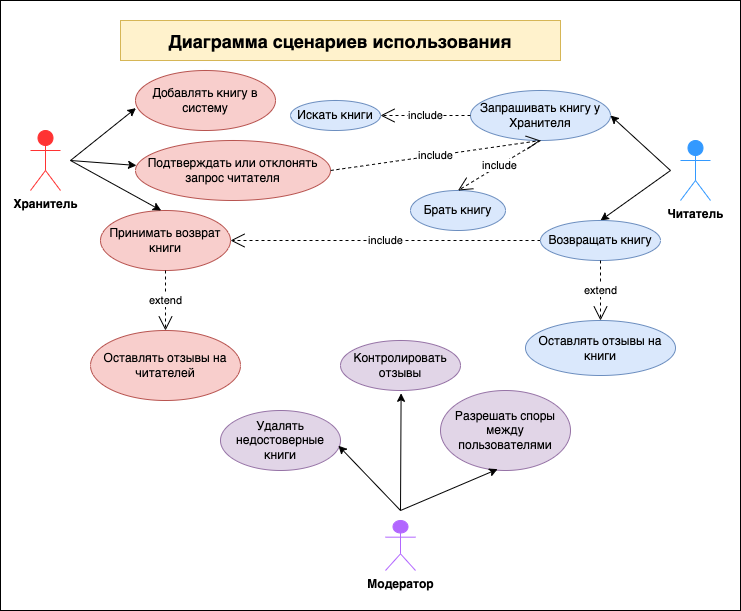

The diagram above was exported from draw.io. Its source (the exported page's mxGraphModel, read from the mxfile embedded in the PNG):
<mxGraphModel dx="1900" dy="699" grid="1" gridSize="10" guides="1" tooltips="1" connect="1" arrows="1" fold="1" page="1" pageScale="1" pageWidth="850" pageHeight="1100" math="0" shadow="0">
  <root>
    <mxCell id="0" />
    <mxCell id="1" parent="0" />
    <mxCell id="SEM33QBmuTcAm3EQJddY-2" value="Модератор" style="shape=umlActor;verticalLabelPosition=bottom;verticalAlign=top;html=1;outlineConnect=0;fontStyle=1;fillColor=light-dark(#B266FF,var(--ge-dark-color, #121212));strokeColor=light-dark(#B266FF,#000000);" vertex="1" parent="1">
      <mxGeometry x="265" y="580" width="30" height="50" as="geometry" />
    </mxCell>
    <mxCell id="SEM33QBmuTcAm3EQJddY-5" value="&lt;b&gt;Хранитель&lt;/b&gt;" style="shape=umlActor;verticalLabelPosition=bottom;verticalAlign=top;html=1;outlineConnect=0;fillColor=light-dark(#FF3333,var(--ge-dark-color, #121212));strokeColor=light-dark(#FF3333,#000000);" vertex="1" parent="1">
      <mxGeometry x="-90" y="190" width="30" height="60" as="geometry" />
    </mxCell>
    <mxCell id="SEM33QBmuTcAm3EQJddY-11" value="&lt;b&gt;Читатель&lt;/b&gt;" style="shape=umlActor;verticalLabelPosition=bottom;verticalAlign=top;html=1;outlineConnect=0;fillColor=light-dark(#3399FF,var(--ge-dark-color, #121212));strokeColor=light-dark(#3399FF,#000000);" vertex="1" parent="1">
      <mxGeometry x="560" y="200" width="30" height="60" as="geometry" />
    </mxCell>
    <mxCell id="SEM33QBmuTcAm3EQJddY-21" value="Запрашивать книгу у Хранителя" style="ellipse;whiteSpace=wrap;html=1;fillColor=#dae8fc;strokeColor=#6c8ebf;" vertex="1" parent="1">
      <mxGeometry x="350" y="150" width="140" height="50" as="geometry" />
    </mxCell>
    <mxCell id="SEM33QBmuTcAm3EQJddY-22" value="Искать книги" style="ellipse;whiteSpace=wrap;html=1;fillColor=#dae8fc;strokeColor=#6c8ebf;" vertex="1" parent="1">
      <mxGeometry x="170" y="160" width="90" height="30" as="geometry" />
    </mxCell>
    <mxCell id="SEM33QBmuTcAm3EQJddY-23" value="Брать книгу" style="ellipse;whiteSpace=wrap;html=1;fillColor=#dae8fc;strokeColor=#6c8ebf;" vertex="1" parent="1">
      <mxGeometry x="290" y="250" width="95" height="40" as="geometry" />
    </mxCell>
    <mxCell id="SEM33QBmuTcAm3EQJddY-28" value="" style="endArrow=classic;html=1;rounded=0;entryX=0.5;entryY=0;entryDx=0;entryDy=0;" edge="1" parent="1" target="SEM33QBmuTcAm3EQJddY-27">
      <mxGeometry width="50" height="50" relative="1" as="geometry">
        <mxPoint x="550" y="230" as="sourcePoint" />
        <mxPoint x="410" y="280" as="targetPoint" />
      </mxGeometry>
    </mxCell>
    <mxCell id="SEM33QBmuTcAm3EQJddY-29" value="Оставлять отзывы на книги" style="ellipse;whiteSpace=wrap;html=1;fillColor=#dae8fc;strokeColor=#6c8ebf;" vertex="1" parent="1">
      <mxGeometry x="405" y="380" width="150" height="55" as="geometry" />
    </mxCell>
    <mxCell id="SEM33QBmuTcAm3EQJddY-33" value="Добавлять книгу в систему" style="ellipse;whiteSpace=wrap;html=1;fillColor=#f8cecc;strokeColor=#b85450;" vertex="1" parent="1">
      <mxGeometry x="15" y="130" width="140" height="60" as="geometry" />
    </mxCell>
    <mxCell id="SEM33QBmuTcAm3EQJddY-34" value="Подтверждать или отклонять запрос читателя" style="ellipse;whiteSpace=wrap;html=1;fillColor=#f8cecc;strokeColor=#b85450;" vertex="1" parent="1">
      <mxGeometry x="15" y="200" width="195" height="60" as="geometry" />
    </mxCell>
    <mxCell id="SEM33QBmuTcAm3EQJddY-35" value="Принимать возврат книги" style="ellipse;whiteSpace=wrap;html=1;fillColor=#f8cecc;strokeColor=#b85450;" vertex="1" parent="1">
      <mxGeometry x="-20" y="270" width="130" height="60" as="geometry" />
    </mxCell>
    <mxCell id="SEM33QBmuTcAm3EQJddY-36" value="" style="endArrow=classic;html=1;rounded=0;entryX=0.003;entryY=0.627;entryDx=0;entryDy=0;entryPerimeter=0;" edge="1" parent="1" target="SEM33QBmuTcAm3EQJddY-33">
      <mxGeometry width="50" height="50" relative="1" as="geometry">
        <mxPoint x="-50" y="220" as="sourcePoint" />
        <mxPoint x="220" y="230" as="targetPoint" />
      </mxGeometry>
    </mxCell>
    <mxCell id="SEM33QBmuTcAm3EQJddY-37" value="" style="endArrow=classic;html=1;rounded=0;entryX=0.005;entryY=0.416;entryDx=0;entryDy=0;entryPerimeter=0;" edge="1" parent="1" target="SEM33QBmuTcAm3EQJddY-34">
      <mxGeometry width="50" height="50" relative="1" as="geometry">
        <mxPoint x="-50" y="220" as="sourcePoint" />
        <mxPoint x="110" y="229.83" as="targetPoint" />
      </mxGeometry>
    </mxCell>
    <mxCell id="SEM33QBmuTcAm3EQJddY-39" value="Удалять недостоверные книги" style="ellipse;whiteSpace=wrap;html=1;fillColor=#e1d5e7;strokeColor=#9673a6;" vertex="1" parent="1">
      <mxGeometry x="100" y="470" width="120" height="60" as="geometry" />
    </mxCell>
    <mxCell id="SEM33QBmuTcAm3EQJddY-40" value="Контролировать отзывы" style="ellipse;whiteSpace=wrap;html=1;fillColor=#e1d5e7;strokeColor=#9673a6;" vertex="1" parent="1">
      <mxGeometry x="220" y="400" width="120" height="50" as="geometry" />
    </mxCell>
    <mxCell id="SEM33QBmuTcAm3EQJddY-41" value="Разрешать споры между пользователями" style="ellipse;whiteSpace=wrap;html=1;fillColor=#e1d5e7;strokeColor=#9673a6;" vertex="1" parent="1">
      <mxGeometry x="320" y="450" width="130" height="80" as="geometry" />
    </mxCell>
    <mxCell id="SEM33QBmuTcAm3EQJddY-44" value="" style="endArrow=classic;html=1;rounded=0;entryX=0.505;entryY=1.056;entryDx=0;entryDy=0;entryPerimeter=0;" edge="1" parent="1" target="SEM33QBmuTcAm3EQJddY-40">
      <mxGeometry width="50" height="50" relative="1" as="geometry">
        <mxPoint x="280" y="570" as="sourcePoint" />
        <mxPoint x="280.00000000000006" y="460" as="targetPoint" />
      </mxGeometry>
    </mxCell>
    <mxCell id="SEM33QBmuTcAm3EQJddY-45" value="" style="endArrow=classic;html=1;rounded=0;entryX=0.44;entryY=0.983;entryDx=0;entryDy=0;entryPerimeter=0;" edge="1" parent="1" target="SEM33QBmuTcAm3EQJddY-41">
      <mxGeometry width="50" height="50" relative="1" as="geometry">
        <mxPoint x="280" y="570" as="sourcePoint" />
        <mxPoint x="230" y="410" as="targetPoint" />
      </mxGeometry>
    </mxCell>
    <mxCell id="SEM33QBmuTcAm3EQJddY-46" value="" style="endArrow=classic;html=1;rounded=0;entryX=0.983;entryY=0.587;entryDx=0;entryDy=0;entryPerimeter=0;" edge="1" parent="1" target="SEM33QBmuTcAm3EQJddY-39">
      <mxGeometry width="50" height="50" relative="1" as="geometry">
        <mxPoint x="280" y="569.98" as="sourcePoint" />
        <mxPoint x="220" y="510" as="targetPoint" />
      </mxGeometry>
    </mxCell>
    <mxCell id="SEM33QBmuTcAm3EQJddY-48" value="&lt;h1&gt;&lt;font style=&quot;font-size: 18px;&quot;&gt;Диаграмма сценариев использования&lt;/font&gt;&lt;/h1&gt;" style="rounded=0;whiteSpace=wrap;html=1;fillColor=#fff2cc;strokeColor=#d6b656;" vertex="1" parent="1">
      <mxGeometry y="80" width="440" height="40" as="geometry" />
    </mxCell>
    <mxCell id="SEM33QBmuTcAm3EQJddY-54" value="include" style="endArrow=open;endSize=12;dashed=1;html=1;rounded=0;exitX=0;exitY=0.5;exitDx=0;exitDy=0;entryX=1;entryY=0.5;entryDx=0;entryDy=0;" edge="1" parent="1" source="SEM33QBmuTcAm3EQJddY-21" target="SEM33QBmuTcAm3EQJddY-22">
      <mxGeometry width="160" relative="1" as="geometry">
        <mxPoint x="270" y="280" as="sourcePoint" />
        <mxPoint x="430" y="280" as="targetPoint" />
      </mxGeometry>
    </mxCell>
    <mxCell id="SEM33QBmuTcAm3EQJddY-55" value="" style="endArrow=classic;html=1;rounded=0;entryX=1;entryY=0.5;entryDx=0;entryDy=0;" edge="1" parent="1" target="SEM33QBmuTcAm3EQJddY-21">
      <mxGeometry width="50" height="50" relative="1" as="geometry">
        <mxPoint x="550" y="230" as="sourcePoint" />
        <mxPoint x="370" y="230" as="targetPoint" />
      </mxGeometry>
    </mxCell>
    <mxCell id="SEM33QBmuTcAm3EQJddY-58" value="include" style="endArrow=open;endSize=12;dashed=1;html=1;rounded=0;exitX=0.5;exitY=1;exitDx=0;exitDy=0;entryX=0.5;entryY=0;entryDx=0;entryDy=0;" edge="1" parent="1" source="SEM33QBmuTcAm3EQJddY-21" target="SEM33QBmuTcAm3EQJddY-23">
      <mxGeometry width="160" relative="1" as="geometry">
        <mxPoint x="425" y="220" as="sourcePoint" />
        <mxPoint x="330" y="250" as="targetPoint" />
      </mxGeometry>
    </mxCell>
    <mxCell id="SEM33QBmuTcAm3EQJddY-61" value="" style="endArrow=classic;html=1;rounded=0;entryX=0.467;entryY=0;entryDx=0;entryDy=0;entryPerimeter=0;" edge="1" parent="1" target="SEM33QBmuTcAm3EQJddY-35">
      <mxGeometry width="50" height="50" relative="1" as="geometry">
        <mxPoint x="-50" y="220" as="sourcePoint" />
        <mxPoint x="130" y="300" as="targetPoint" />
      </mxGeometry>
    </mxCell>
    <mxCell id="SEM33QBmuTcAm3EQJddY-63" value="include" style="endArrow=open;endSize=12;dashed=1;html=1;rounded=0;entryX=1;entryY=0.5;entryDx=0;entryDy=0;exitX=0;exitY=0.5;exitDx=0;exitDy=0;" edge="1" parent="1" source="SEM33QBmuTcAm3EQJddY-27" target="SEM33QBmuTcAm3EQJddY-35">
      <mxGeometry width="160" relative="1" as="geometry">
        <mxPoint x="440" y="310" as="sourcePoint" />
        <mxPoint x="330" y="340" as="targetPoint" />
      </mxGeometry>
    </mxCell>
    <mxCell id="SEM33QBmuTcAm3EQJddY-64" value="include" style="endArrow=open;endSize=12;dashed=1;html=1;rounded=0;entryX=0.5;entryY=1;entryDx=0;entryDy=0;exitX=1;exitY=0.5;exitDx=0;exitDy=0;" edge="1" parent="1" source="SEM33QBmuTcAm3EQJddY-34" target="SEM33QBmuTcAm3EQJddY-21">
      <mxGeometry width="160" relative="1" as="geometry">
        <mxPoint x="120" y="250" as="sourcePoint" />
        <mxPoint x="280" y="250" as="targetPoint" />
      </mxGeometry>
    </mxCell>
    <mxCell id="SEM33QBmuTcAm3EQJddY-27" value="Возвращать книгу" style="ellipse;whiteSpace=wrap;html=1;fillColor=#dae8fc;strokeColor=#6c8ebf;" vertex="1" parent="1">
      <mxGeometry x="420" y="280" width="120" height="40" as="geometry" />
    </mxCell>
    <mxCell id="SEM33QBmuTcAm3EQJddY-67" value="extend" style="endArrow=open;endSize=12;dashed=1;html=1;rounded=0;exitX=0.5;exitY=1;exitDx=0;exitDy=0;entryX=0.5;entryY=0;entryDx=0;entryDy=0;" edge="1" parent="1" source="SEM33QBmuTcAm3EQJddY-27" target="SEM33QBmuTcAm3EQJddY-29">
      <mxGeometry width="160" relative="1" as="geometry">
        <mxPoint x="220" y="380" as="sourcePoint" />
        <mxPoint x="380" y="380" as="targetPoint" />
      </mxGeometry>
    </mxCell>
    <mxCell id="SEM33QBmuTcAm3EQJddY-70" value="Оставлять отзывы на читателей" style="ellipse;whiteSpace=wrap;html=1;fillColor=#f8cecc;strokeColor=#b85450;" vertex="1" parent="1">
      <mxGeometry x="-30" y="390" width="150" height="70" as="geometry" />
    </mxCell>
    <mxCell id="SEM33QBmuTcAm3EQJddY-71" value="extend" style="endArrow=open;endSize=12;dashed=1;html=1;rounded=0;exitX=0.5;exitY=1;exitDx=0;exitDy=0;entryX=0.5;entryY=0;entryDx=0;entryDy=0;" edge="1" parent="1" source="SEM33QBmuTcAm3EQJddY-35" target="SEM33QBmuTcAm3EQJddY-70">
      <mxGeometry width="160" relative="1" as="geometry">
        <mxPoint x="70" y="340" as="sourcePoint" />
        <mxPoint x="230" y="340" as="targetPoint" />
      </mxGeometry>
    </mxCell>
    <mxCell id="SEM33QBmuTcAm3EQJddY-74" value="" style="rounded=0;whiteSpace=wrap;html=1;fillColor=none;" vertex="1" parent="1">
      <mxGeometry x="-120" y="60" width="740" height="610" as="geometry" />
    </mxCell>
  </root>
</mxGraphModel>